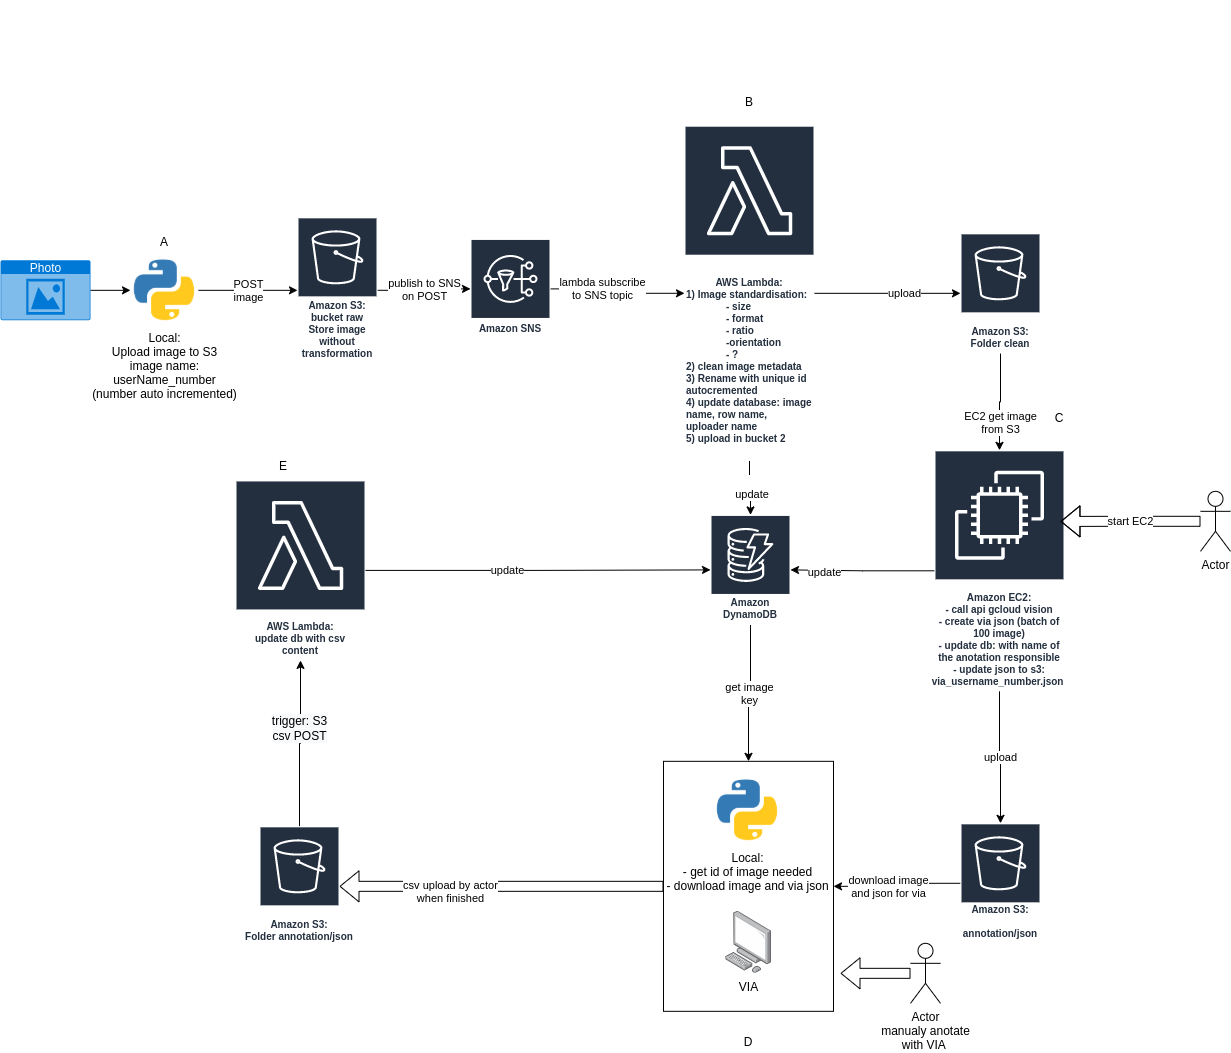

The diagram above was exported from draw.io. Its source (the exported page's mxGraphModel, read from the mxfile embedded in the PNG):
<mxGraphModel dx="2249" dy="1951" grid="1" gridSize="10" guides="1" tooltips="1" connect="1" arrows="1" fold="1" page="1" pageScale="1" pageWidth="827" pageHeight="1169" math="0" shadow="0">
  <root>
    <mxCell id="iLKYroOnQBoCY5QxyuTI-0" />
    <mxCell id="iLKYroOnQBoCY5QxyuTI-1" parent="iLKYroOnQBoCY5QxyuTI-0" />
    <mxCell id="5ppv_sz6Z_-2BUhfbbAj-102" value="POST&lt;br&gt;image" style="edgeStyle=orthogonalEdgeStyle;rounded=0;orthogonalLoop=1;jettySize=auto;html=1;" parent="iLKYroOnQBoCY5QxyuTI-1" source="5ppv_sz6Z_-2BUhfbbAj-128" target="5ppv_sz6Z_-2BUhfbbAj-106" edge="1">
      <mxGeometry relative="1" as="geometry" />
    </mxCell>
    <mxCell id="5ppv_sz6Z_-2BUhfbbAj-103" style="edgeStyle=orthogonalEdgeStyle;rounded=0;orthogonalLoop=1;jettySize=auto;html=1;" parent="iLKYroOnQBoCY5QxyuTI-1" source="5ppv_sz6Z_-2BUhfbbAj-104" target="5ppv_sz6Z_-2BUhfbbAj-128" edge="1">
      <mxGeometry relative="1" as="geometry" />
    </mxCell>
    <mxCell id="5ppv_sz6Z_-2BUhfbbAj-104" value="Photo" style="html=1;strokeColor=none;fillColor=#0079D6;labelPosition=center;verticalLabelPosition=middle;verticalAlign=top;align=center;fontSize=12;outlineConnect=0;spacingTop=-6;fontColor=#FFFFFF;shape=mxgraph.sitemap.photo;" parent="iLKYroOnQBoCY5QxyuTI-1" vertex="1">
      <mxGeometry x="-790" y="-880.1700000000001" width="90" height="60" as="geometry" />
    </mxCell>
    <mxCell id="5ppv_sz6Z_-2BUhfbbAj-105" value="publish to SNS&lt;br&gt;on POST" style="edgeStyle=orthogonalEdgeStyle;rounded=0;orthogonalLoop=1;jettySize=auto;html=1;" parent="iLKYroOnQBoCY5QxyuTI-1" source="5ppv_sz6Z_-2BUhfbbAj-106" target="5ppv_sz6Z_-2BUhfbbAj-126" edge="1">
      <mxGeometry relative="1" as="geometry" />
    </mxCell>
    <mxCell id="5ppv_sz6Z_-2BUhfbbAj-106" value="Amazon S3:&lt;br&gt;bucket raw&lt;br&gt;Store image without transformation" style="outlineConnect=0;fontColor=#232F3E;gradientColor=none;strokeColor=#ffffff;fillColor=#232F3E;dashed=0;verticalLabelPosition=middle;verticalAlign=bottom;align=center;html=1;whiteSpace=wrap;fontSize=10;fontStyle=1;spacing=3;shape=mxgraph.aws4.productIcon;prIcon=mxgraph.aws4.s3;" parent="iLKYroOnQBoCY5QxyuTI-1" vertex="1">
      <mxGeometry x="-493" y="-923.1700000000001" width="80" height="146" as="geometry" />
    </mxCell>
    <mxCell id="5ppv_sz6Z_-2BUhfbbAj-107" style="edgeStyle=orthogonalEdgeStyle;rounded=0;orthogonalLoop=1;jettySize=auto;html=1;" parent="iLKYroOnQBoCY5QxyuTI-1" source="5ppv_sz6Z_-2BUhfbbAj-109" target="5ppv_sz6Z_-2BUhfbbAj-134" edge="1">
      <mxGeometry relative="1" as="geometry" />
    </mxCell>
    <mxCell id="5ppv_sz6Z_-2BUhfbbAj-108" value="EC2 get image&lt;br&gt;from S3" style="edgeLabel;html=1;align=center;verticalAlign=middle;resizable=0;points=[];" parent="5ppv_sz6Z_-2BUhfbbAj-107" vertex="1" connectable="0">
      <mxGeometry x="0.4218" relative="1" as="geometry">
        <mxPoint as="offset" />
      </mxGeometry>
    </mxCell>
    <mxCell id="5ppv_sz6Z_-2BUhfbbAj-109" value="Amazon S3:&lt;br&gt;Folder clean" style="outlineConnect=0;fontColor=#232F3E;gradientColor=none;strokeColor=#ffffff;fillColor=#232F3E;dashed=0;verticalLabelPosition=middle;verticalAlign=bottom;align=center;html=1;whiteSpace=wrap;fontSize=10;fontStyle=1;spacing=3;shape=mxgraph.aws4.productIcon;prIcon=mxgraph.aws4.s3;" parent="iLKYroOnQBoCY5QxyuTI-1" vertex="1">
      <mxGeometry x="170" y="-907.1700000000001" width="80" height="120" as="geometry" />
    </mxCell>
    <mxCell id="5ppv_sz6Z_-2BUhfbbAj-110" style="edgeStyle=orthogonalEdgeStyle;rounded=0;orthogonalLoop=1;jettySize=auto;html=1;" parent="iLKYroOnQBoCY5QxyuTI-1" source="5ppv_sz6Z_-2BUhfbbAj-134" target="5ppv_sz6Z_-2BUhfbbAj-113" edge="1">
      <mxGeometry relative="1" as="geometry" />
    </mxCell>
    <mxCell id="5ppv_sz6Z_-2BUhfbbAj-111" value="update" style="edgeLabel;html=1;align=center;verticalAlign=middle;resizable=0;points=[];" parent="5ppv_sz6Z_-2BUhfbbAj-110" vertex="1" connectable="0">
      <mxGeometry x="0.5282" y="2" relative="1" as="geometry">
        <mxPoint as="offset" />
      </mxGeometry>
    </mxCell>
    <mxCell id="5ppv_sz6Z_-2BUhfbbAj-112" value="get image&lt;br&gt;key" style="edgeStyle=orthogonalEdgeStyle;rounded=0;orthogonalLoop=1;jettySize=auto;html=1;entryX=0.5;entryY=0;entryDx=0;entryDy=0;" parent="iLKYroOnQBoCY5QxyuTI-1" source="5ppv_sz6Z_-2BUhfbbAj-113" target="5ppv_sz6Z_-2BUhfbbAj-148" edge="1">
      <mxGeometry relative="1" as="geometry">
        <mxPoint x="-60" y="-389.1700000000001" as="targetPoint" />
      </mxGeometry>
    </mxCell>
    <mxCell id="5ppv_sz6Z_-2BUhfbbAj-113" value="Amazon DynamoDB" style="outlineConnect=0;fontColor=#232F3E;gradientColor=none;strokeColor=#ffffff;fillColor=#232F3E;dashed=0;verticalLabelPosition=middle;verticalAlign=bottom;align=center;html=1;whiteSpace=wrap;fontSize=10;fontStyle=1;spacing=3;shape=mxgraph.aws4.productIcon;prIcon=mxgraph.aws4.dynamodb;" parent="iLKYroOnQBoCY5QxyuTI-1" vertex="1">
      <mxGeometry x="-80" y="-625.5600000000001" width="80" height="110" as="geometry" />
    </mxCell>
    <mxCell id="5ppv_sz6Z_-2BUhfbbAj-114" value="h" style="edgeStyle=orthogonalEdgeStyle;rounded=0;orthogonalLoop=1;jettySize=auto;html=1;entryX=1;entryY=0.5;entryDx=0;entryDy=0;" parent="iLKYroOnQBoCY5QxyuTI-1" source="5ppv_sz6Z_-2BUhfbbAj-116" target="5ppv_sz6Z_-2BUhfbbAj-148" edge="1">
      <mxGeometry relative="1" as="geometry">
        <mxPoint x="50" y="-229.17000000000007" as="targetPoint" />
      </mxGeometry>
    </mxCell>
    <mxCell id="5ppv_sz6Z_-2BUhfbbAj-115" value="download image&lt;br&gt;and json for via" style="edgeLabel;html=1;align=center;verticalAlign=middle;resizable=0;points=[];" parent="5ppv_sz6Z_-2BUhfbbAj-114" vertex="1" connectable="0">
      <mxGeometry x="0.1564" relative="1" as="geometry">
        <mxPoint x="-1" as="offset" />
      </mxGeometry>
    </mxCell>
    <mxCell id="5ppv_sz6Z_-2BUhfbbAj-116" value="Amazon S3:&lt;br&gt;&lt;br&gt;annotation/json" style="outlineConnect=0;fontColor=#232F3E;gradientColor=none;strokeColor=#ffffff;fillColor=#232F3E;dashed=0;verticalLabelPosition=middle;verticalAlign=bottom;align=center;html=1;whiteSpace=wrap;fontSize=10;fontStyle=1;spacing=3;shape=mxgraph.aws4.productIcon;prIcon=mxgraph.aws4.s3;" parent="iLKYroOnQBoCY5QxyuTI-1" vertex="1">
      <mxGeometry x="170" y="-317.1700000000001" width="80" height="120" as="geometry" />
    </mxCell>
    <mxCell id="5ppv_sz6Z_-2BUhfbbAj-117" style="edgeStyle=orthogonalEdgeStyle;rounded=0;orthogonalLoop=1;jettySize=auto;html=1;" parent="iLKYroOnQBoCY5QxyuTI-1" source="5ppv_sz6Z_-2BUhfbbAj-121" target="5ppv_sz6Z_-2BUhfbbAj-131" edge="1">
      <mxGeometry relative="1" as="geometry" />
    </mxCell>
    <mxCell id="5ppv_sz6Z_-2BUhfbbAj-118" value="&lt;span style=&quot;font-size: 12px ; background-color: rgb(248 , 249 , 250)&quot;&gt;trigger: S3&lt;/span&gt;&lt;br style=&quot;font-size: 12px ; background-color: rgb(248 , 249 , 250)&quot;&gt;&lt;span style=&quot;font-size: 12px ; background-color: rgb(248 , 249 , 250)&quot;&gt;csv POST&lt;/span&gt;" style="edgeLabel;html=1;align=center;verticalAlign=middle;resizable=0;points=[];" parent="5ppv_sz6Z_-2BUhfbbAj-117" vertex="1" connectable="0">
      <mxGeometry x="0.1871" y="2" relative="1" as="geometry">
        <mxPoint as="offset" />
      </mxGeometry>
    </mxCell>
    <mxCell id="5ppv_sz6Z_-2BUhfbbAj-119" style="edgeStyle=orthogonalEdgeStyle;shape=flexArrow;rounded=0;orthogonalLoop=1;jettySize=auto;html=1;" parent="iLKYroOnQBoCY5QxyuTI-1" source="5ppv_sz6Z_-2BUhfbbAj-148" target="5ppv_sz6Z_-2BUhfbbAj-121" edge="1">
      <mxGeometry relative="1" as="geometry">
        <mxPoint x="-290" y="-159.17000000000007" as="sourcePoint" />
      </mxGeometry>
    </mxCell>
    <mxCell id="5ppv_sz6Z_-2BUhfbbAj-120" value="csv upload by actor&lt;br&gt;when finished" style="edgeLabel;html=1;align=center;verticalAlign=middle;resizable=0;points=[];" parent="5ppv_sz6Z_-2BUhfbbAj-119" vertex="1" connectable="0">
      <mxGeometry x="0.3221" y="5" relative="1" as="geometry">
        <mxPoint as="offset" />
      </mxGeometry>
    </mxCell>
    <mxCell id="5ppv_sz6Z_-2BUhfbbAj-121" value="Amazon S3:&lt;br&gt;Folder&amp;nbsp;annotation/json" style="outlineConnect=0;fontColor=#232F3E;gradientColor=none;strokeColor=#ffffff;fillColor=#232F3E;dashed=0;verticalLabelPosition=middle;verticalAlign=bottom;align=center;html=1;whiteSpace=wrap;fontSize=10;fontStyle=1;spacing=3;shape=mxgraph.aws4.productIcon;prIcon=mxgraph.aws4.s3;" parent="iLKYroOnQBoCY5QxyuTI-1" vertex="1">
      <mxGeometry x="-531" y="-314.1700000000001" width="80" height="120" as="geometry" />
    </mxCell>
    <mxCell id="5ppv_sz6Z_-2BUhfbbAj-122" style="edgeStyle=orthogonalEdgeStyle;shape=flexArrow;rounded=0;orthogonalLoop=1;jettySize=auto;html=1;" parent="iLKYroOnQBoCY5QxyuTI-1" source="5ppv_sz6Z_-2BUhfbbAj-123" edge="1">
      <mxGeometry relative="1" as="geometry">
        <mxPoint x="50" y="-167.17000000000007" as="targetPoint" />
      </mxGeometry>
    </mxCell>
    <mxCell id="5ppv_sz6Z_-2BUhfbbAj-123" value="Actor&lt;br&gt;manualy anotate&lt;br&gt;with VIA&amp;nbsp;" style="shape=umlActor;verticalLabelPosition=bottom;verticalAlign=top;html=1;outlineConnect=0;" parent="iLKYroOnQBoCY5QxyuTI-1" vertex="1">
      <mxGeometry x="120" y="-197.17000000000007" width="30" height="60" as="geometry" />
    </mxCell>
    <mxCell id="5ppv_sz6Z_-2BUhfbbAj-124" style="edgeStyle=orthogonalEdgeStyle;rounded=0;orthogonalLoop=1;jettySize=auto;html=1;" parent="iLKYroOnQBoCY5QxyuTI-1" source="5ppv_sz6Z_-2BUhfbbAj-126" target="5ppv_sz6Z_-2BUhfbbAj-137" edge="1">
      <mxGeometry relative="1" as="geometry" />
    </mxCell>
    <mxCell id="5ppv_sz6Z_-2BUhfbbAj-125" value="lambda subscribe&lt;br&gt;to SNS topic" style="edgeLabel;html=1;align=center;verticalAlign=middle;resizable=0;points=[];" parent="5ppv_sz6Z_-2BUhfbbAj-124" vertex="1" connectable="0">
      <mxGeometry x="-0.2647" y="1" relative="1" as="geometry">
        <mxPoint as="offset" />
      </mxGeometry>
    </mxCell>
    <mxCell id="5ppv_sz6Z_-2BUhfbbAj-126" value="Amazon SNS" style="outlineConnect=0;fontColor=#232F3E;gradientColor=none;strokeColor=#ffffff;fillColor=#232F3E;dashed=0;verticalLabelPosition=middle;verticalAlign=bottom;align=center;html=1;whiteSpace=wrap;fontSize=10;fontStyle=1;spacing=3;shape=mxgraph.aws4.productIcon;prIcon=mxgraph.aws4.sns;" parent="iLKYroOnQBoCY5QxyuTI-1" vertex="1">
      <mxGeometry x="-320" y="-901.5600000000001" width="80" height="100" as="geometry" />
    </mxCell>
    <mxCell id="5ppv_sz6Z_-2BUhfbbAj-127" value="" style="group" parent="iLKYroOnQBoCY5QxyuTI-1" vertex="1" connectable="0">
      <mxGeometry x="-660" y="-909.1700000000001" width="68" height="93" as="geometry" />
    </mxCell>
    <mxCell id="5ppv_sz6Z_-2BUhfbbAj-128" value="Local:&lt;br&gt;Upload image to S3&lt;br&gt;image name:&lt;br&gt;userName_number&lt;br&gt;(number auto incremented)" style="shape=image;html=1;verticalAlign=top;verticalLabelPosition=bottom;labelBackgroundColor=#ffffff;imageAspect=0;aspect=fixed;image=https://cdn4.iconfinder.com/data/icons/logos-and-brands/512/267_Python_logo-128.png" parent="5ppv_sz6Z_-2BUhfbbAj-127" vertex="1">
      <mxGeometry y="25" width="68" height="68" as="geometry" />
    </mxCell>
    <mxCell id="5ppv_sz6Z_-2BUhfbbAj-129" value="A" style="text;html=1;strokeColor=none;fillColor=none;align=center;verticalAlign=middle;whiteSpace=wrap;rounded=0;" parent="5ppv_sz6Z_-2BUhfbbAj-127" vertex="1">
      <mxGeometry x="14" width="40" height="20" as="geometry" />
    </mxCell>
    <mxCell id="5ppv_sz6Z_-2BUhfbbAj-130" value="" style="group" parent="iLKYroOnQBoCY5QxyuTI-1" vertex="1" connectable="0">
      <mxGeometry x="-555" y="-685.0600000000001" width="130" height="205" as="geometry" />
    </mxCell>
    <mxCell id="5ppv_sz6Z_-2BUhfbbAj-131" value="&lt;span&gt;AWS Lambda:&lt;br&gt;&lt;/span&gt;update db with csv content" style="outlineConnect=0;fontColor=#232F3E;gradientColor=none;strokeColor=#ffffff;fillColor=#232F3E;dashed=0;verticalLabelPosition=middle;verticalAlign=bottom;align=center;html=1;whiteSpace=wrap;fontSize=10;fontStyle=1;spacing=3;shape=mxgraph.aws4.productIcon;prIcon=mxgraph.aws4.lambda;" parent="5ppv_sz6Z_-2BUhfbbAj-130" vertex="1">
      <mxGeometry y="25" width="130" height="180" as="geometry" />
    </mxCell>
    <mxCell id="5ppv_sz6Z_-2BUhfbbAj-132" value="E" style="text;html=1;strokeColor=none;fillColor=none;align=center;verticalAlign=middle;whiteSpace=wrap;rounded=0;" parent="5ppv_sz6Z_-2BUhfbbAj-130" vertex="1">
      <mxGeometry x="28" width="40" height="20" as="geometry" />
    </mxCell>
    <mxCell id="5ppv_sz6Z_-2BUhfbbAj-133" value="" style="group" parent="iLKYroOnQBoCY5QxyuTI-1" vertex="1" connectable="0">
      <mxGeometry x="144" y="-733.1700000000001" width="145" height="284" as="geometry" />
    </mxCell>
    <mxCell id="5ppv_sz6Z_-2BUhfbbAj-134" value="Amazon EC2:&lt;br&gt;- call api gcloud vision&lt;br&gt;- create via json (batch of 100 image)&lt;br&gt;- update db: with name of the anotation responsible&lt;br&gt;- update json to s3:&lt;br&gt;via_username_number.json&amp;nbsp;" style="outlineConnect=0;fontColor=#232F3E;gradientColor=none;strokeColor=#ffffff;fillColor=#232F3E;dashed=0;verticalLabelPosition=middle;verticalAlign=bottom;align=center;html=1;whiteSpace=wrap;fontSize=10;fontStyle=1;spacing=3;shape=mxgraph.aws4.productIcon;prIcon=mxgraph.aws4.ec2;" parent="5ppv_sz6Z_-2BUhfbbAj-133" vertex="1">
      <mxGeometry y="43" width="130" height="241" as="geometry" />
    </mxCell>
    <mxCell id="5ppv_sz6Z_-2BUhfbbAj-135" value="C" style="text;html=1;strokeColor=none;fillColor=none;align=center;verticalAlign=middle;whiteSpace=wrap;rounded=0;" parent="5ppv_sz6Z_-2BUhfbbAj-133" vertex="1">
      <mxGeometry x="105" width="40" height="20" as="geometry" />
    </mxCell>
    <mxCell id="5ppv_sz6Z_-2BUhfbbAj-136" value="" style="group" parent="iLKYroOnQBoCY5QxyuTI-1" vertex="1" connectable="0">
      <mxGeometry x="-90" y="-1140" width="130" height="362.83000000000004" as="geometry" />
    </mxCell>
    <mxCell id="5ppv_sz6Z_-2BUhfbbAj-137" value="AWS Lambda:&lt;br&gt;&lt;div style=&quot;text-align: left&quot;&gt;&lt;span&gt;1) Image standardisation:&lt;/span&gt;&lt;/div&gt;&lt;blockquote style=&quot;margin: 0 0 0 40px ; border: none ; padding: 0px&quot;&gt;&lt;div style=&quot;text-align: left&quot;&gt;&lt;div&gt;- size&lt;/div&gt;&lt;/div&gt;&lt;div style=&quot;text-align: left&quot;&gt;&lt;div&gt;- format&lt;/div&gt;&lt;/div&gt;&lt;div style=&quot;text-align: left&quot;&gt;&lt;div&gt;- ratio&lt;/div&gt;&lt;div&gt;-orientation&lt;/div&gt;&lt;div&gt;- ?&lt;/div&gt;&lt;/div&gt;&lt;/blockquote&gt;&lt;div style=&quot;text-align: left&quot;&gt;&lt;span&gt;2) clean image metadata&lt;/span&gt;&lt;/div&gt;&lt;div style=&quot;text-align: left&quot;&gt;&lt;span&gt;3) Rename with unique id&lt;/span&gt;&lt;/div&gt;&lt;div style=&quot;text-align: left&quot;&gt;&lt;span&gt;autocremented&lt;/span&gt;&lt;/div&gt;&lt;div style=&quot;text-align: left&quot;&gt;&lt;span&gt;4) update database: image name, row name, uploader name&lt;/span&gt;&lt;/div&gt;&lt;div style=&quot;text-align: left&quot;&gt;&lt;span&gt;5) upload in bucket 2&lt;/span&gt;&lt;/div&gt;&lt;div style=&quot;text-align: left&quot;&gt;&lt;span&gt;&lt;br&gt;&lt;/span&gt;&lt;/div&gt;" style="outlineConnect=0;fontColor=#232F3E;gradientColor=none;strokeColor=#ffffff;fillColor=#232F3E;dashed=0;verticalLabelPosition=middle;verticalAlign=bottom;align=center;html=1;whiteSpace=wrap;fontSize=10;fontStyle=1;spacing=3;shape=mxgraph.aws4.productIcon;prIcon=mxgraph.aws4.lambda;" parent="5ppv_sz6Z_-2BUhfbbAj-136" vertex="1">
      <mxGeometry x="-16" y="125.22" width="130" height="335.22" as="geometry" />
    </mxCell>
    <mxCell id="5ppv_sz6Z_-2BUhfbbAj-138" value="B" style="text;html=1;strokeColor=none;fillColor=none;align=center;verticalAlign=middle;whiteSpace=wrap;rounded=0;" parent="5ppv_sz6Z_-2BUhfbbAj-136" vertex="1">
      <mxGeometry x="29" y="90.83" width="40" height="20" as="geometry" />
    </mxCell>
    <mxCell id="5ppv_sz6Z_-2BUhfbbAj-139" style="edgeStyle=orthogonalEdgeStyle;rounded=0;orthogonalLoop=1;jettySize=auto;html=1;" parent="iLKYroOnQBoCY5QxyuTI-1" source="5ppv_sz6Z_-2BUhfbbAj-137" target="5ppv_sz6Z_-2BUhfbbAj-109" edge="1">
      <mxGeometry relative="1" as="geometry" />
    </mxCell>
    <mxCell id="5ppv_sz6Z_-2BUhfbbAj-140" value="upload" style="edgeLabel;html=1;align=center;verticalAlign=middle;resizable=0;points=[];" parent="5ppv_sz6Z_-2BUhfbbAj-139" vertex="1" connectable="0">
      <mxGeometry x="0.2192" relative="1" as="geometry">
        <mxPoint as="offset" />
      </mxGeometry>
    </mxCell>
    <mxCell id="5ppv_sz6Z_-2BUhfbbAj-141" value="&lt;br&gt;&amp;nbsp;update&lt;br&gt;" style="edgeStyle=orthogonalEdgeStyle;rounded=0;orthogonalLoop=1;jettySize=auto;html=1;" parent="iLKYroOnQBoCY5QxyuTI-1" source="5ppv_sz6Z_-2BUhfbbAj-137" target="5ppv_sz6Z_-2BUhfbbAj-113" edge="1">
      <mxGeometry relative="1" as="geometry" />
    </mxCell>
    <mxCell id="5ppv_sz6Z_-2BUhfbbAj-142" value="start EC2" style="edgeStyle=orthogonalEdgeStyle;shape=flexArrow;rounded=0;orthogonalLoop=1;jettySize=auto;html=1;entryX=0.969;entryY=0.295;entryDx=0;entryDy=0;entryPerimeter=0;" parent="iLKYroOnQBoCY5QxyuTI-1" source="5ppv_sz6Z_-2BUhfbbAj-143" target="5ppv_sz6Z_-2BUhfbbAj-134" edge="1">
      <mxGeometry relative="1" as="geometry" />
    </mxCell>
    <mxCell id="5ppv_sz6Z_-2BUhfbbAj-143" value="Actor" style="shape=umlActor;verticalLabelPosition=bottom;verticalAlign=top;html=1;outlineConnect=0;" parent="iLKYroOnQBoCY5QxyuTI-1" vertex="1">
      <mxGeometry x="410" y="-649.1700000000001" width="30" height="60" as="geometry" />
    </mxCell>
    <mxCell id="5ppv_sz6Z_-2BUhfbbAj-144" value="upload" style="edgeStyle=orthogonalEdgeStyle;rounded=0;orthogonalLoop=1;jettySize=auto;html=1;" parent="iLKYroOnQBoCY5QxyuTI-1" source="5ppv_sz6Z_-2BUhfbbAj-134" target="5ppv_sz6Z_-2BUhfbbAj-116" edge="1">
      <mxGeometry relative="1" as="geometry" />
    </mxCell>
    <mxCell id="5ppv_sz6Z_-2BUhfbbAj-145" style="edgeStyle=orthogonalEdgeStyle;rounded=0;orthogonalLoop=1;jettySize=auto;html=1;" parent="iLKYroOnQBoCY5QxyuTI-1" source="5ppv_sz6Z_-2BUhfbbAj-131" target="5ppv_sz6Z_-2BUhfbbAj-113" edge="1">
      <mxGeometry relative="1" as="geometry" />
    </mxCell>
    <mxCell id="5ppv_sz6Z_-2BUhfbbAj-146" value="update" style="edgeLabel;html=1;align=center;verticalAlign=middle;resizable=0;points=[];" parent="5ppv_sz6Z_-2BUhfbbAj-145" vertex="1" connectable="0">
      <mxGeometry x="-0.181" relative="1" as="geometry">
        <mxPoint as="offset" />
      </mxGeometry>
    </mxCell>
    <mxCell id="5ppv_sz6Z_-2BUhfbbAj-147" value="" style="group" parent="iLKYroOnQBoCY5QxyuTI-1" vertex="1" connectable="0">
      <mxGeometry x="-127" y="-379.1700000000001" width="170" height="250" as="geometry" />
    </mxCell>
    <mxCell id="5ppv_sz6Z_-2BUhfbbAj-148" value="" style="whiteSpace=wrap;html=1;container=1;" parent="5ppv_sz6Z_-2BUhfbbAj-147" vertex="1">
      <mxGeometry width="170" height="250" as="geometry">
        <mxRectangle width="50" height="40" as="alternateBounds" />
      </mxGeometry>
    </mxCell>
    <mxCell id="5ppv_sz6Z_-2BUhfbbAj-149" value="" style="group" parent="5ppv_sz6Z_-2BUhfbbAj-147" vertex="1" connectable="0">
      <mxGeometry x="50" width="120" height="250" as="geometry" />
    </mxCell>
    <mxCell id="5ppv_sz6Z_-2BUhfbbAj-150" value="Local:&lt;br&gt;- get id of image needed&lt;br&gt;- download image and via json" style="shape=image;html=1;verticalAlign=top;verticalLabelPosition=bottom;labelBackgroundColor=#ffffff;imageAspect=0;aspect=fixed;image=https://cdn4.iconfinder.com/data/icons/logos-and-brands/512/267_Python_logo-128.png" parent="5ppv_sz6Z_-2BUhfbbAj-149" vertex="1">
      <mxGeometry y="15" width="68" height="68" as="geometry" />
    </mxCell>
    <mxCell id="5ppv_sz6Z_-2BUhfbbAj-151" value="VIA" style="points=[];aspect=fixed;html=1;align=center;shadow=0;dashed=0;image;image=img/lib/allied_telesis/computer_and_terminals/Personal_Computer.svg;" parent="5ppv_sz6Z_-2BUhfbbAj-149" vertex="1">
      <mxGeometry x="12.199999999999989" y="150" width="45.6" height="61.800000000000004" as="geometry" />
    </mxCell>
    <mxCell id="5ppv_sz6Z_-2BUhfbbAj-152" value="D" style="text;html=1;strokeColor=none;fillColor=none;align=center;verticalAlign=middle;whiteSpace=wrap;rounded=0;" parent="iLKYroOnQBoCY5QxyuTI-1" vertex="1">
      <mxGeometry x="-62" y="-109.17000000000007" width="40" height="20" as="geometry" />
    </mxCell>
  </root>
</mxGraphModel>